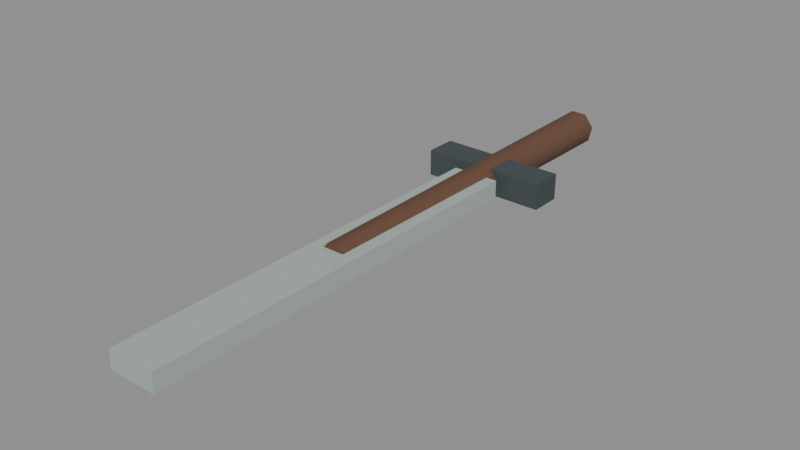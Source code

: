 # Source: Tool_Sword.blend  (saved by Blender 5.1.30; exported with 4.5.12 LTS)
import bpy
from mathutils import Matrix  # noqa: F401  (used for matrix-valued properties, if any)

bpy.ops.wm.read_factory_settings(use_empty=True)
scene = bpy.context.scene
scene.name = 'Scene'

# ---- collections
col_model = bpy.data.collections.new('MODEL'); scene.collection.children.link(col_model)
col_reference__do_not_export = bpy.data.collections.new('REFERENCE__DO_NOT_EXPORT'); scene.collection.children.link(col_reference__do_not_export)
col_guides__do_not_export = bpy.data.collections.new('GUIDES__DO_NOT_EXPORT'); scene.collection.children.link(col_guides__do_not_export)

# ---- materials (node trees are filled in below, after node groups)
mat_material_0 = bpy.data.materials.new('Material_0')
mat_material_0.use_backface_culling = True
mat_material_0.diffuse_color = (0.1301, 0.06301, 0.0356, 1.0)
mat_material_1 = bpy.data.materials.new('Material_1')
mat_material_1.use_backface_culling = True
mat_material_1.diffuse_color = (0.05286, 0.06663, 0.07036, 1.0)
mat_material_2 = bpy.data.materials.new('Material_2')
mat_material_2.use_backface_culling = True
mat_material_2.diffuse_color = (0.3763, 0.4452, 0.4125, 1.0)

# ---- material node trees
mat_material_0.use_nodes = True; mat_material_0.node_tree.nodes.clear()
_N = mat_material_0.node_tree.nodes; _L = mat_material_0.node_tree.links
n0 = _N.new('ShaderNodeBsdfPrincipled'); n0.name = 'Principled BSDF'; n0.location = (10, 300)
n0.inputs[0].default_value = (0.1301, 0.06301, 0.0356, 1.0)
n0.inputs[2].default_value = 0.94
n1 = _N.new('ShaderNodeOutputMaterial'); n1.name = 'Material Output'; n1.location = (300, 300)
_L.new(n0.outputs[0], n1.inputs[0])
n1.is_active_output = True
mat_material_1.use_nodes = True; mat_material_1.node_tree.nodes.clear()
_N = mat_material_1.node_tree.nodes; _L = mat_material_1.node_tree.links
n0 = _N.new('ShaderNodeBsdfPrincipled'); n0.name = 'Principled BSDF'; n0.location = (10, 300)
n0.inputs[0].default_value = (0.05286, 0.06663, 0.07036, 1.0)
n0.inputs[2].default_value = 0.94
n1 = _N.new('ShaderNodeOutputMaterial'); n1.name = 'Material Output'; n1.location = (300, 300)
_L.new(n0.outputs[0], n1.inputs[0])
n1.is_active_output = True
mat_material_2.use_nodes = True; mat_material_2.node_tree.nodes.clear()
_N = mat_material_2.node_tree.nodes; _L = mat_material_2.node_tree.links
n0 = _N.new('ShaderNodeBsdfPrincipled'); n0.name = 'Principled BSDF'; n0.location = (10, 300)
n0.inputs[0].default_value = (0.3763, 0.4452, 0.4125, 1.0)
n0.inputs[2].default_value = 0.94
n1 = _N.new('ShaderNodeOutputMaterial'); n1.name = 'Material Output'; n1.location = (300, 300)
_L.new(n0.outputs[0], n1.inputs[0])
n1.is_active_output = True

# ---- meshes
me_mesh_0 = bpy.data.meshes.new('Mesh_0')
me_mesh_0.from_pydata([(0.0, -0.02975, 0.365), (0.02326, -0.01855, 0.365), (0.029, 0.00662, 0.365), (0.01291, 0.0268, 0.365), (-0.01291, 0.0268, 0.365), (-0.029, 0.00662, 0.365), (-0.02326, -0.01855, 0.365), (0.0, -0.02975, 0.365), (0.0, -0.03238, 0.0), (0.02531, -0.02019, 0.0), (0.03156, 0.007204, 0.0), (0.01405, 0.02917, 0.0), (-0.01405, 0.02917, 0.0), (-0.03156, 0.007204, 0.0), (-0.02531, -0.02019, 0.0), (0.0, -0.03238, 0.0), (0.0, -0.035, -0.365), (0.02736, -0.02182, -0.365), (0.03412, 0.007788, -0.365), (0.01519, 0.03153, -0.365), (-0.01519, 0.03153, -0.365), (-0.03412, 0.007788, -0.365), (-0.02736, -0.02182, -0.365), (0.0, -0.035, -0.365), (0.0, 0.0, 0.365), (0.0, -0.02975, 0.365), (0.02326, -0.01855, 0.365), (0.029, 0.00662, 0.365), (0.01291, 0.0268, 0.365), (-0.01291, 0.0268, 0.365), (-0.029, 0.00662, 0.365), (-0.02326, -0.01855, 0.365), (0.0, -0.02975, 0.365), (0.0, 0.0, -0.365), (0.0, -0.035, -0.365), (0.02736, -0.02182, -0.365), (0.03412, 0.007788, -0.365), (0.01519, 0.03153, -0.365), (-0.01519, 0.03153, -0.365), (-0.03412, 0.007788, -0.365), (-0.02736, -0.02182, -0.365), (0.0, -0.035, -0.365)], [], [(8, 1, 0), (8, 9, 1), (9, 2, 1), (9, 10, 2), (10, 3, 2), (10, 11, 3), (11, 4, 3), (11, 12, 4), (12, 5, 4), (12, 13, 5), (13, 6, 5), (13, 14, 6), (14, 7, 6), (14, 15, 7), (16, 9, 8), (16, 17, 9), (17, 10, 9), (17, 18, 10), (18, 11, 10), (18, 19, 11), (19, 12, 11), (19, 20, 12), (20, 13, 12), (20, 21, 13), (21, 14, 13), (21, 22, 14), (22, 15, 14), (22, 23, 15), (25, 26, 24), (26, 27, 24), (27, 28, 24), (28, 29, 24), (29, 30, 24), (30, 31, 24), (31, 32, 24), (35, 34, 33), (36, 35, 33), (37, 36, 33), (38, 37, 33), (39, 38, 33), (40, 39, 33), (41, 40, 33)])
me_mesh_0.polygons.foreach_set('use_smooth', [1, 1, 1, 1, 1, 1, 1, 1, 1, 1, 1, 1, 1, 1, 1, 1, 1, 1, 1, 1, 1, 1, 1, 1, 1, 1, 1, 1, 0, 0, 0, 0, 0, 0, 0, 0, 0, 0, 0, 0, 0, 0])
_uv = me_mesh_0.uv_layers.new(name='UVMap')
_uv.uv.foreach_set('vector', [0.0, 0.75, 0.1429, 1.0, 0.0, 1.0, 0.0, 0.75, 0.1429, 0.75, 0.1429, 1.0, 0.1429, 0.75, 0.2857, 1.0, 0.1429, 1.0, 0.1429, 0.75, 0.2857, 0.75, 0.2857, 1.0, 0.2857, 0.75, 0.4286, 1.0, 0.2857, 1.0, 0.2857, 0.75, 0.4286, 0.75, 0.4286, 1.0, 0.4286, 0.75, 0.5714, 1.0, 0.4286, 1.0, 0.4286, 0.75, 0.5714, 0.75, 0.5714, 1.0, 0.5714, 0.75, 0.7143, 1.0, 0.5714, 1.0, 0.5714, 0.75, 0.7143, 0.75, 0.7143, 1.0, 0.7143, 0.75, 0.8571, 1.0, 0.7143, 1.0, 0.7143, 0.75, 0.8571, 0.75, 0.8571, 1.0, 0.8571, 0.75, 1.0, 1.0, 0.8571, 1.0, 0.8571, 0.75, 1.0, 0.75, 1.0, 1.0, 0.0, 0.5, 0.1429, 0.75, 0.0, 0.75, 0.0, 0.5, 0.1429, 0.5, 0.1429, 0.75, 0.1429, 0.5, 0.2857, 0.75, 0.1429, 0.75, 0.1429, 0.5, 0.2857, 0.5, 0.2857, 0.75, 0.2857, 0.5, 0.4286, 0.75, 0.2857, 0.75, 0.2857, 0.5, 0.4286, 0.5, 0.4286, 0.75, 0.4286, 0.5, 0.5714, 0.75, 0.4286, 0.75, 0.4286, 0.5, 0.5714, 0.5, 0.5714, 0.75, 0.5714, 0.5, 0.7143, 0.75, 0.5714, 0.75, 0.5714, 0.5, 0.7143, 0.5, 0.7143, 0.75, 0.7143, 0.5, 0.8571, 0.75, 0.7143, 0.75, 0.7143, 0.5, 0.8571, 0.5, 0.8571, 0.75, 0.8571, 0.5, 1.0, 0.75, 0.8571, 0.75, 0.8571, 0.5, 1.0, 0.5, 1.0, 0.75, 0.25, 0.0, 0.4455, 0.09413, 0.25, 0.25, 0.4455, 0.09413, 0.4937, 0.3056, 0.25, 0.25, 0.4937, 0.3056, 0.3585, 0.4752, 0.25, 0.25, 0.3585, 0.4752, 0.1415, 0.4752, 0.25, 0.25, 0.1415, 0.4752, 0.006268, 0.3056, 0.25, 0.25, 0.006268, 0.3056, 0.05454, 0.09413, 0.25, 0.25, 0.05454, 0.09413, 0.25, 0.0, 0.25, 0.25, 0.9455, 0.4059, 0.75, 0.5, 0.75, 0.25, 0.9937, 0.1944, 0.9455, 0.4059, 0.75, 0.25, 0.8585, 0.02476, 0.9937, 0.1944, 0.75, 0.25, 0.6415, 0.02476, 0.8585, 0.02476, 0.75, 0.25, 0.5063, 0.1944, 0.6415, 0.02476, 0.75, 0.25, 0.5545, 0.4059, 0.5063, 0.1944, 0.75, 0.25, 0.75, 0.5, 0.5545, 0.4059, 0.75, 0.25])
me_mesh_0.materials.append(mat_material_0)
me_mesh_0.update()
me_mesh_0.normals_split_custom_set([tuple(v) for v in zip(*[iter([-1.013e-05, -1.0, 0.007171, 0.7818, -0.6235, 0.007192, -1.007e-05, -1.0, 0.007157, -1.013e-05, -1.0, 0.007171, 0.7818, -0.6235, 0.007192, 0.7818, -0.6235, 0.007192, 0.7818, -0.6235, 0.007192, 0.9749, 0.2225, 0.007192, 0.7818, -0.6235, 0.007192, 0.7818, -0.6235, 0.007192, 0.9749, 0.2225, 0.007192, 0.9749, 0.2225, 0.007192, 0.9749, 0.2225, 0.007192, 0.4339, 0.9009, 0.007192, 0.9749, 0.2225, 0.007192, 0.9749, 0.2225, 0.007192, 0.4339, 0.9009, 0.007192, 0.4339, 0.9009, 0.007192, 0.4339, 0.9009, 0.007192, -0.4339, 0.9009, 0.007192, 0.4339, 0.9009, 0.007192, 0.4339, 0.9009, 0.007192, -0.4339, 0.9009, 0.007192, -0.4339, 0.9009, 0.007192, -0.4339, 0.9009, 0.007192, -0.9749, 0.2225, 0.007192, -0.4339, 0.9009, 0.007192, -0.4339, 0.9009, 0.007192, -0.9749, 0.2225, 0.007192, -0.9749, 0.2225, 0.007192, -0.9749, 0.2225, 0.007192, -0.7818, -0.6235, 0.007192, -0.9749, 0.2225, 0.007192, -0.9749, 0.2225, 0.007192, -0.7818, -0.6235, 0.007192, -0.7818, -0.6235, 0.007192, -0.7818, -0.6235, 0.007192, -3.766e-05, -1.0, 0.007155, -0.7818, -0.6235, 0.007192, -0.7818, -0.6235, 0.007192, -3.785e-05, -1.0, 0.007171, -3.766e-05, -1.0, 0.007155, -1.02e-05, -1.0, 0.007197, 0.7818, -0.6235, 0.007192, -1.013e-05, -1.0, 0.007171, -1.02e-05, -1.0, 0.007197, 0.7818, -0.6235, 0.007192, 0.7818, -0.6235, 0.007192, 0.7818, -0.6235, 0.007192, 0.9749, 0.2225, 0.007192, 0.7818, -0.6235, 0.007192, 0.7818, -0.6235, 0.007192, 0.9749, 0.2225, 0.007192, 0.9749, 0.2225, 0.007192, 0.9749, 0.2225, 0.007192, 0.4339, 0.9009, 0.007192, 0.9749, 0.2225, 0.007192, 0.9749, 0.2225, 0.007192, 0.4339, 0.9009, 0.007192, 0.4339, 0.9009, 0.007192, 0.4339, 0.9009, 0.007192, -0.4339, 0.9009, 0.007192, 0.4339, 0.9009, 0.007192, 0.4339, 0.9009, 0.007192, -0.4339, 0.9009, 0.007192, -0.4339, 0.9009, 0.007192, -0.4339, 0.9009, 0.007192, -0.9749, 0.2225, 0.007192, -0.4339, 0.9009, 0.007192, -0.4339, 0.9009, 0.007192, -0.9749, 0.2225, 0.007192, -0.9749, 0.2225, 0.007192, -0.9749, 0.2225, 0.007192, -0.7818, -0.6235, 0.007192, -0.9749, 0.2225, 0.007192, -0.9749, 0.2225, 0.007192, -0.7818, -0.6235, 0.007192, -0.7818, -0.6235, 0.007192, -0.7818, -0.6235, 0.007192, -3.785e-05, -1.0, 0.007171, -0.7818, -0.6235, 0.007192, -0.7818, -0.6235, 0.007192, -3.776e-05, -1.0, 0.007199, -3.785e-05, -1.0, 0.007171, 0.0, 0.0, 1.0, 0.0, 0.0, 1.0, 0.0, 0.0, 1.0, 2.019e-06, 0.0, 1.0, 2.019e-06, 0.0, 1.0, 2.019e-06, 0.0, 1.0, 0.0, 0.0, 1.0, 0.0, 0.0, 1.0, 0.0, 0.0, 1.0, 0.0, 0.0, 1.0, 0.0, 0.0, 1.0, 0.0, 0.0, 1.0, -2.019e-06, 0.0, 1.0, -2.019e-06, 0.0, 1.0, -2.019e-06, 0.0, 1.0, 2.692e-06, 0.0, 1.0, 2.692e-06, 0.0, 1.0, 2.692e-06, 0.0, 1.0, 0.0, 0.0, 1.0, 0.0, 0.0, 1.0, 0.0, 0.0, 1.0, -1.945e-06, 0.0, -1.0, -1.945e-06, 0.0, -1.0, -1.945e-06, 0.0, -1.0, 0.0, 0.0, -1.0, 0.0, 0.0, -1.0, 0.0, 0.0, -1.0, 1.945e-06, 0.0, -1.0, 1.945e-06, 0.0, -1.0, 1.945e-06, 0.0, -1.0, -1.945e-06, 0.0, -1.0, -1.945e-06, 0.0, -1.0, -1.945e-06, 0.0, -1.0, -1.945e-06, 0.0, -1.0, -1.945e-06, 0.0, -1.0, -1.945e-06, 0.0, -1.0, -9.724e-07, 0.0, -1.0, -9.724e-07, 0.0, -1.0, -9.724e-07, 0.0, -1.0, 0.0, 0.0, -1.0, 0.0, 0.0, -1.0, 0.0, 0.0, -1.0])] * 3)])
me_mesh_1 = bpy.data.meshes.new('Mesh_1')
me_mesh_1.from_pydata([(-0.12, -0.03, 0.025), (0.12, 0.03, 0.025), (0.12, -0.03, 0.025), (-0.12, 0.03, 0.025), (-0.12, -0.03, -0.025), (0.12, 0.03, -0.025), (0.12, -0.03, -0.025), (-0.12, 0.03, -0.025), (0.12, -0.03, 0.025), (-0.12, 0.03, 0.025), (0.12, 0.03, 0.025), (-0.12, -0.03, 0.025), (0.12, -0.03, -0.025), (-0.12, 0.03, -0.025), (0.12, 0.03, -0.025), (-0.12, -0.03, -0.025), (0.12, -0.03, 0.025), (-0.12, -0.03, -0.025), (-0.12, -0.03, 0.025), (0.12, -0.03, -0.025), (0.12, 0.03, 0.025), (-0.12, 0.03, -0.025), (-0.12, 0.03, 0.025), (0.12, 0.03, -0.025)], [], [(4, 2, 0), (4, 6, 2), (5, 3, 1), (5, 7, 3), (12, 10, 8), (12, 14, 10), (13, 11, 9), (13, 15, 11), (20, 18, 16), (20, 22, 18), (21, 19, 17), (21, 23, 19)])
_uv = me_mesh_1.uv_layers.new(name='UVMap')
_uv.uv.foreach_set('vector', [0.0, 0.5, 0.3333, 1.0, 0.0, 1.0, 0.0, 0.5, 0.3333, 0.5, 0.3333, 1.0, 0.6667, 0.5, 1.0, 1.0, 0.6667, 1.0, 0.6667, 0.5, 1.0, 0.5, 1.0, 1.0, 0.3333, 0.5, 0.6667, 1.0, 0.3333, 1.0, 0.3333, 0.5, 0.6667, 0.5, 0.6667, 1.0, 0.0, 0.0, 0.3333, 0.5, 0.0, 0.5, 0.0, 0.0, 0.3333, 0.0, 0.3333, 0.5, 0.3333, 0.0, 0.6667, 0.5, 0.3333, 0.5, 0.3333, 0.0, 0.6667, 0.0, 0.6667, 0.5, 0.6667, 0.0, 1.0, 0.5, 0.6667, 0.5, 0.6667, 0.0, 1.0, 0.0, 1.0, 0.5])
me_mesh_1.materials.append(mat_material_1)
me_mesh_1.update()
me_mesh_1.normals_split_custom_set([tuple(v) for v in zip(*[iter([0.0, -1.0, 0.0, 0.0, -1.0, 0.0, 0.0, -1.0, 0.0, 0.0, -1.0, 0.0, 0.0, -1.0, 0.0, 0.0, -1.0, 0.0, 0.0, 1.0, 0.0, 0.0, 1.0, 0.0, 0.0, 1.0, 0.0, 0.0, 1.0, 0.0, 0.0, 1.0, 0.0, 0.0, 1.0, 0.0, 1.0, 0.0, 0.0, 1.0, 0.0, 0.0, 1.0, 0.0, 0.0, 1.0, 0.0, 0.0, 1.0, 0.0, 0.0, 1.0, 0.0, 0.0, -1.0, 0.0, 0.0, -1.0, 0.0, 0.0, -1.0, 0.0, 0.0, -1.0, 0.0, 0.0, -1.0, 0.0, 0.0, -1.0, 0.0, 0.0, 0.0, 0.0, 1.0, 0.0, 0.0, 1.0, 0.0, 0.0, 1.0, 0.0, 0.0, 1.0, 0.0, 0.0, 1.0, 0.0, 0.0, 1.0, 0.0, 0.0, -1.0, 0.0, 0.0, -1.0, 0.0, 0.0, -1.0, 0.0, 0.0, -1.0, 0.0, 0.0, -1.0, 0.0, 0.0, -1.0])] * 3)])
me_mesh_2 = bpy.data.meshes.new('Mesh_2')
me_mesh_2.from_pydata([(-0.045, -0.39, 0.0175), (0.045, 0.39, 0.0175), (0.045, -0.39, 0.0175), (-0.045, 0.39, 0.0175), (-0.045, -0.39, -0.0175), (0.045, 0.39, -0.0175), (0.045, -0.39, -0.0175), (-0.045, 0.39, -0.0175), (0.045, -0.39, 0.0175), (-0.045, 0.39, 0.0175), (0.045, 0.39, 0.0175), (-0.045, -0.39, 0.0175), (0.045, -0.39, -0.0175), (-0.045, 0.39, -0.0175), (0.045, 0.39, -0.0175), (-0.045, -0.39, -0.0175), (0.045, -0.39, 0.0175), (-0.045, -0.39, -0.0175), (-0.045, -0.39, 0.0175), (0.045, -0.39, -0.0175), (0.045, 0.39, 0.0175), (-0.045, 0.39, -0.0175), (-0.045, 0.39, 0.0175), (0.045, 0.39, -0.0175)], [], [(4, 2, 0), (4, 6, 2), (5, 3, 1), (5, 7, 3), (12, 10, 8), (12, 14, 10), (13, 11, 9), (13, 15, 11), (20, 18, 16), (20, 22, 18), (21, 19, 17), (21, 23, 19)])
_uv = me_mesh_2.uv_layers.new(name='UVMap')
_uv.uv.foreach_set('vector', [0.0, 0.5, 0.3333, 1.0, 0.0, 1.0, 0.0, 0.5, 0.3333, 0.5, 0.3333, 1.0, 0.6667, 0.5, 1.0, 1.0, 0.6667, 1.0, 0.6667, 0.5, 1.0, 0.5, 1.0, 1.0, 0.3333, 0.5, 0.6667, 1.0, 0.3333, 1.0, 0.3333, 0.5, 0.6667, 0.5, 0.6667, 1.0, 0.0, 0.0, 0.3333, 0.5, 0.0, 0.5, 0.0, 0.0, 0.3333, 0.0, 0.3333, 0.5, 0.3333, 0.0, 0.6667, 0.5, 0.3333, 0.5, 0.3333, 0.0, 0.6667, 0.0, 0.6667, 0.5, 0.6667, 0.0, 1.0, 0.5, 0.6667, 0.5, 0.6667, 0.0, 1.0, 0.0, 1.0, 0.5])
me_mesh_2.materials.append(mat_material_2)
me_mesh_2.update()
me_mesh_2.normals_split_custom_set([tuple(v) for v in zip(*[iter([0.0, -1.0, 0.0, 0.0, -1.0, 0.0, 0.0, -1.0, 0.0, 0.0, -1.0, 0.0, 0.0, -1.0, 0.0, 0.0, -1.0, 0.0, 0.0, 1.0, 0.0, 0.0, 1.0, 0.0, 0.0, 1.0, 0.0, 0.0, 1.0, 0.0, 0.0, 1.0, 0.0, 0.0, 1.0, 0.0, 1.0, 0.0, 0.0, 1.0, 0.0, 0.0, 1.0, 0.0, 0.0, 1.0, 0.0, 0.0, 1.0, 0.0, 0.0, 1.0, 0.0, 0.0, -1.0, 0.0, 0.0, -1.0, 0.0, 0.0, -1.0, 0.0, 0.0, -1.0, 0.0, 0.0, -1.0, 0.0, 0.0, -1.0, 0.0, 0.0, 0.0, 0.0, 1.0, 0.0, 0.0, 1.0, 0.0, 0.0, 1.0, 0.0, 0.0, 1.0, 0.0, 0.0, 1.0, 0.0, 0.0, 1.0, 0.0, 0.0, -1.0, 0.0, 0.0, -1.0, 0.0, 0.0, -1.0, 0.0, 0.0, -1.0, 0.0, 0.0, -1.0, 0.0, 0.0, -1.0])] * 3)])
me_reference_prototype_mesh = bpy.data.meshes.new('REFERENCE_Prototype_Mesh')
me_reference_prototype_mesh.from_pydata([(0.0, -0.65, -0.5198), (0.02326, -0.65, -0.5085), (0.029, -0.65, -0.4834), (0.01291, -0.65, -0.4632), (-0.01291, -0.65, -0.4632), (-0.029, -0.65, -0.4834), (-0.02326, -0.65, -0.5085), (0.0, -0.65, -0.5198), (0.0, -0.285, -0.5224), (0.02531, -0.285, -0.5102), (0.03156, -0.285, -0.4828), (0.01405, -0.285, -0.4608), (-0.01405, -0.285, -0.4608), (-0.03156, -0.285, -0.4828), (-0.02531, -0.285, -0.5102), (0.0, -0.285, -0.5224), (0.0, 0.08, -0.525), (0.02736, 0.08, -0.5118), (0.03412, 0.08, -0.4822), (0.01519, 0.08, -0.4585), (-0.01519, 0.08, -0.4585), (-0.03412, 0.08, -0.4822), (-0.02736, 0.08, -0.5118), (0.0, 0.08, -0.525), (0.0, -0.65, -0.49), (0.0, -0.65, -0.5198), (0.02326, -0.65, -0.5085), (0.029, -0.65, -0.4834), (0.01291, -0.65, -0.4632), (-0.01291, -0.65, -0.4632), (-0.029, -0.65, -0.4834), (-0.02326, -0.65, -0.5085), (0.0, -0.65, -0.5198), (0.0, 0.08, -0.49), (0.0, 0.08, -0.525), (0.02736, 0.08, -0.5118), (0.03412, 0.08, -0.4822), (0.01519, 0.08, -0.4585), (-0.01519, 0.08, -0.4585), (-0.03412, 0.08, -0.4822), (-0.02736, 0.08, -0.5118), (0.0, 0.08, -0.525), (-0.12, -0.25, -0.465), (0.12, -0.19, -0.465), (0.12, -0.25, -0.465), (-0.12, -0.19, -0.465), (-0.12, -0.25, -0.515), (0.12, -0.19, -0.515), (0.12, -0.25, -0.515), (-0.12, -0.19, -0.515), (0.12, -0.25, -0.465), (-0.12, -0.19, -0.465), (0.12, -0.19, -0.465), (-0.12, -0.25, -0.465), (0.12, -0.25, -0.515), (-0.12, -0.19, -0.515), (0.12, -0.19, -0.515), (-0.12, -0.25, -0.515), (0.12, -0.25, -0.465), (-0.12, -0.25, -0.515), (-0.12, -0.25, -0.465), (0.12, -0.25, -0.515), (0.12, -0.19, -0.465), (-0.12, -0.19, -0.515), (-0.12, -0.19, -0.465), (0.12, -0.19, -0.515), (-0.045, -1.05, -0.4725), (0.045, -0.27, -0.4725), (0.045, -1.05, -0.4725), (-0.045, -0.27, -0.4725), (-0.045, -1.05, -0.5075), (0.045, -0.27, -0.5075), (0.045, -1.05, -0.5075), (-0.045, -0.27, -0.5075), (0.045, -1.05, -0.4725), (-0.045, -0.27, -0.4725), (0.045, -0.27, -0.4725), (-0.045, -1.05, -0.4725), (0.045, -1.05, -0.5075), (-0.045, -0.27, -0.5075), (0.045, -0.27, -0.5075), (-0.045, -1.05, -0.5075), (0.045, -1.05, -0.4725), (-0.045, -1.05, -0.5075), (-0.045, -1.05, -0.4725), (0.045, -1.05, -0.5075), (0.045, -0.27, -0.4725), (-0.045, -0.27, -0.5075), (-0.045, -0.27, -0.4725), (0.045, -0.27, -0.5075)], [], [(8, 1, 0), (8, 9, 1), (9, 2, 1), (9, 10, 2), (10, 3, 2), (10, 11, 3), (11, 4, 3), (11, 12, 4), (12, 5, 4), (12, 13, 5), (13, 6, 5), (13, 14, 6), (14, 7, 6), (14, 15, 7), (16, 9, 8), (16, 17, 9), (17, 10, 9), (17, 18, 10), (18, 11, 10), (18, 19, 11), (19, 12, 11), (19, 20, 12), (20, 13, 12), (20, 21, 13), (21, 14, 13), (21, 22, 14), (22, 15, 14), (22, 23, 15), (25, 26, 24), (26, 27, 24), (27, 28, 24), (28, 29, 24), (29, 30, 24), (30, 31, 24), (31, 32, 24), (35, 34, 33), (36, 35, 33), (37, 36, 33), (38, 37, 33), (39, 38, 33), (40, 39, 33), (41, 40, 33), (46, 44, 42), (46, 48, 44), (47, 45, 43), (47, 49, 45), (54, 52, 50), (54, 56, 52), (55, 53, 51), (55, 57, 53), (62, 60, 58), (62, 64, 60), (63, 61, 59), (63, 65, 61), (70, 68, 66), (70, 72, 68), (71, 69, 67), (71, 73, 69), (78, 76, 74), (78, 80, 76), (79, 77, 75), (79, 81, 77), (86, 84, 82), (86, 88, 84), (87, 85, 83), (87, 89, 85)])
me_reference_prototype_mesh.polygons.foreach_set('use_smooth', [1, 1, 1, 1, 1, 1, 1, 1, 1, 1, 1, 1, 1, 1, 1, 1, 1, 1, 1, 1, 1, 1, 1, 1, 1, 1, 1, 1, 0, 0, 0, 0, 0, 0, 0, 0, 0, 0, 0, 0, 0, 0, 0, 0, 0, 0, 0, 0, 0, 0, 0, 0, 0, 0, 0, 0, 0, 0, 0, 0, 0, 0, 0, 0, 0, 0])
me_reference_prototype_mesh.polygons.foreach_set('material_index', [0, 0, 0, 0, 0, 0, 0, 0, 0, 0, 0, 0, 0, 0, 0, 0, 0, 0, 0, 0, 0, 0, 0, 0, 0, 0, 0, 0, 0, 0, 0, 0, 0, 0, 0, 0, 0, 0, 0, 0, 0, 0, 1, 1, 1, 1, 1, 1, 1, 1, 1, 1, 1, 1, 2, 2, 2, 2, 2, 2, 2, 2, 2, 2, 2, 2])
me_reference_prototype_mesh.materials.append(mat_material_0)
me_reference_prototype_mesh.materials.append(mat_material_1)
me_reference_prototype_mesh.materials.append(mat_material_2)
me_reference_prototype_mesh.update()
me_guide_visualbounds = bpy.data.meshes.new('GUIDE_VisualBounds')
me_guide_visualbounds.from_pydata([(-0.12, -1.05, -0.525), (-0.12, -1.05, -0.4585), (-0.12, 0.08, -0.525), (-0.12, 0.08, -0.4585), (0.12, -1.05, -0.525), (0.12, -1.05, -0.4585), (0.12, 0.08, -0.525), (0.12, 0.08, -0.4585)], [(0, 1), (0, 2), (0, 4), (1, 3), (1, 5), (2, 3), (2, 6), (3, 7), (4, 5), (4, 6), (5, 7), (6, 7)], [])
me_guide_visualbounds.update()

# ---- curves / text
txt_guide_assetlabel = bpy.data.curves.new('GUIDE_AssetLabel', 'FONT')
txt_guide_assetlabel.dimensions = '2D'
txt_guide_assetlabel.body = 'Tool_Sword\n0.240 W x 1.130 D x 0.067 H metres'
txt_guide_assetlabel.size = 0.06

# ---- objects
ob_prototyperoot = bpy.data.objects.new('PrototypeRoot', None)
ob_tool_sword__part001 = bpy.data.objects.new('Tool_Sword__Part001', me_mesh_0)
ob_tool_sword__part002 = bpy.data.objects.new('Tool_Sword__Part002', me_mesh_1)
ob_tool_sword__part003 = bpy.data.objects.new('Tool_Sword__Part003', me_mesh_2)
ob_tool_sword = bpy.data.objects.new('Tool_Sword', None)
ob_reference_prototype = bpy.data.objects.new('REFERENCE_Prototype', me_reference_prototype_mesh)
ob_guide_visualbounds = bpy.data.objects.new('GUIDE_VisualBounds', me_guide_visualbounds)
ob_guide_origin_1maxes = bpy.data.objects.new('GUIDE_Origin_1mAxes', None)
ob_guide_assetlabel = bpy.data.objects.new('GUIDE_AssetLabel', txt_guide_assetlabel)

# ---- transforms, parenting, visibility, modifiers, constraints
ob_prototyperoot.parent = ob_tool_sword
ob_prototyperoot.location = (0.0, 0.0, 0.0)
ob_prototyperoot.rotation_mode = 'QUATERNION'
ob_prototyperoot.rotation_quaternion = (1.0, 0.0, 0.0, 0.0)
ob_prototyperoot.empty_display_size = 0.001
ob_tool_sword__part001.parent = ob_prototyperoot
ob_tool_sword__part001.location = (0.0, -0.285, -0.49)
ob_tool_sword__part001.rotation_mode = 'QUATERNION'
ob_tool_sword__part001.rotation_quaternion = (0.7071, 0.7071, 0.0, 0.0)
ob_tool_sword__part002.parent = ob_prototyperoot
ob_tool_sword__part002.location = (0.0, -0.22, -0.49)
ob_tool_sword__part002.rotation_mode = 'QUATERNION'
ob_tool_sword__part002.rotation_quaternion = (1.0, 0.0, 0.0, 0.0)
ob_tool_sword__part003.parent = ob_prototyperoot
ob_tool_sword__part003.location = (0.0, -0.66, -0.49)
ob_tool_sword__part003.rotation_mode = 'QUATERNION'
ob_tool_sword__part003.rotation_quaternion = (1.0, 0.0, 0.0, 0.0)
ob_tool_sword.location = (0.0, 0.0, 0.0)
ob_tool_sword.empty_display_size = 0.3
ob_reference_prototype.location = (0.0, 0.0, 0.0)
ob_reference_prototype.hide_select = True
ob_reference_prototype.hide_render = True
ob_reference_prototype.display_type = 'WIRE'
ob_guide_visualbounds.location = (0.0, 0.0, 0.0)
ob_guide_visualbounds.color = (0.2, 0.7, 1.0, 1.0)
ob_guide_visualbounds.hide_select = True
ob_guide_visualbounds.hide_render = True
ob_guide_visualbounds.display_type = 'WIRE'
ob_guide_visualbounds.show_in_front = True
ob_guide_origin_1maxes.location = (0.0, 0.0, 0.0)
ob_guide_origin_1maxes.empty_display_type = 'ARROWS'
ob_guide_origin_1maxes.hide_select = True
ob_guide_origin_1maxes.hide_render = True
ob_guide_assetlabel.location = (-0.12, -1.45, -0.525)
ob_guide_assetlabel.hide_select = True
ob_guide_assetlabel.hide_render = True

# ---- collection membership
col_model.objects.link(ob_prototyperoot)
col_model.objects.link(ob_tool_sword__part001)
col_model.objects.link(ob_tool_sword__part002)
col_model.objects.link(ob_tool_sword__part003)
col_model.objects.link(ob_tool_sword)
col_reference__do_not_export.objects.link(ob_reference_prototype)
col_guides__do_not_export.objects.link(ob_guide_visualbounds)
col_guides__do_not_export.objects.link(ob_guide_origin_1maxes)
col_guides__do_not_export.objects.link(ob_guide_assetlabel)

# ---- scene / render settings (as saved in the file)
scene.frame_start = 1; scene.frame_end = 250; scene.frame_set(1)
scene.render.engine = 'BLENDER_EEVEE_NEXT'
scene.render.bake_bias = 0.0
scene.render.bake_samples = 0
scene.cycles.sampling_pattern = 'TABULATED_SOBOL'
scene.eevee.use_volume_custom_range = False
bpy.context.view_layer.update()

# ---- added for rendering (the .blend has no active camera and no usable light): camera, sun + grey world if the file has none
cam_auto = bpy.data.cameras.new('AutoCamera')
cam_auto.lens = 50.0
cam_auto.sensor_width = 36.0
cam_auto.clip_end = 1000.0
ob_auto_camera = bpy.data.objects.new('AutoCamera', cam_auto)
scene.collection.objects.link(ob_auto_camera)
ob_auto_camera.location = (1.0706, -1.76972, 0.364744)
ob_auto_camera.rotation_euler = (1.09748, -7.21219e-08, 0.694738)
scene.camera = ob_auto_camera
light_auto_sun = bpy.data.lights.new('AutoSun', 'SUN')
light_auto_sun.energy = 3.0
light_auto_sun.angle = 0.0523599
ob_auto_sun = bpy.data.objects.new('AutoSun', light_auto_sun)
scene.collection.objects.link(ob_auto_sun)
ob_auto_sun.rotation_euler = (0.872665, 0.174533, 0.523599)
if scene.world is None:
    world_auto = bpy.data.worlds.new('AutoWorld')
    world_auto.color = (0.3, 0.3, 0.3)
    scene.world = world_auto
bpy.context.view_layer.update()

